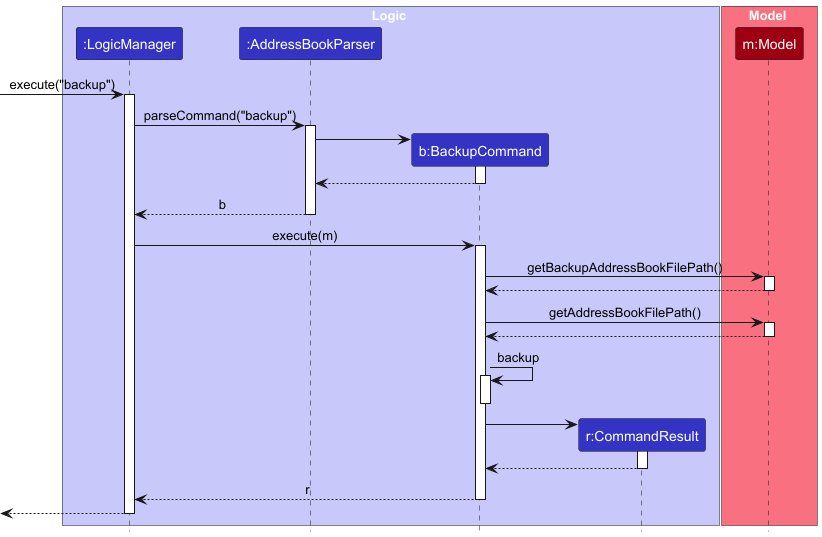

The diagram above was rendered by PlantUML. Its source (embedded in the PNG):
@startuml
!include style.puml
skinparam ArrowFontStyle plain

box Logic LOGIC_COLOR_T1
participant ":LogicManager" as LogicManager LOGIC_COLOR
participant ":AddressBookParser" as AddressBookParser LOGIC_COLOR
participant "b:BackupCommand" as BackupCommand LOGIC_COLOR
participant "r:CommandResult" as CommandResult LOGIC_COLOR

end box

box Model MODEL_COLOR_T1
participant "m:Model" as Model MODEL_COLOR
end box

[-> LogicManager : execute("backup")
activate LogicManager

LogicManager -> AddressBookParser : parseCommand("backup")
activate AddressBookParser


create BackupCommand
AddressBookParser -> BackupCommand
activate BackupCommand

BackupCommand --> AddressBookParser :
deactivate BackupCommand

AddressBookParser --> LogicManager : b

deactivate AddressBookParser

LogicManager -> BackupCommand : execute(m)
activate BackupCommand

BackupCommand -> Model : getBackupAddressBookFilePath()
activate Model

Model --> BackupCommand
deactivate Model

BackupCommand -> Model : getAddressBookFilePath()
activate Model

Model --> BackupCommand
deactivate Model

BackupCommand -> BackupCommand : backup
activate BackupCommand


deactivate BackupCommand

create CommandResult
BackupCommand -> CommandResult
activate CommandResult

CommandResult --> BackupCommand
deactivate CommandResult

BackupCommand --> LogicManager : r
deactivate BackupCommand

[<--LogicManager
deactivate LogicManager
@enduml